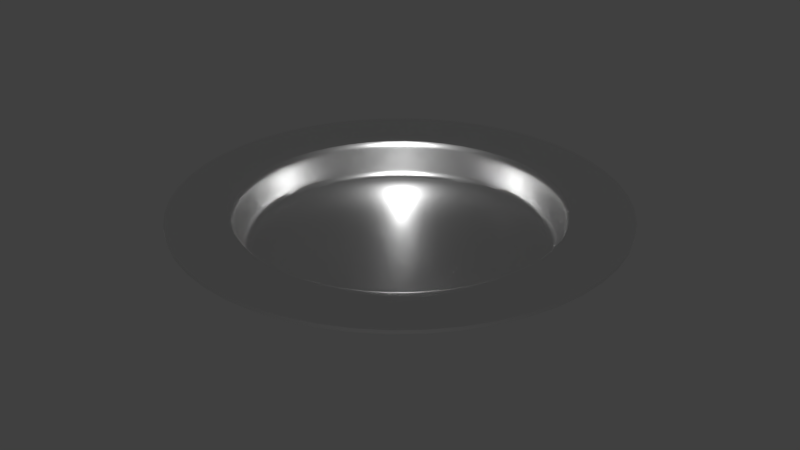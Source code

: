 # Source: Plate1.blend  (saved by Blender 2.76.0; exported with 4.5.12 LTS)
import bpy
from mathutils import Matrix  # noqa: F401  (used for matrix-valued properties, if any)

bpy.ops.wm.read_factory_settings(use_empty=True)
scene = bpy.context.scene
scene.name = 'Scene'

# ---- collections
col_collection_1 = bpy.data.collections.new('Collection 1'); scene.collection.children.link(col_collection_1)

# ---- materials (node trees are filled in below, after node groups)
mat_metal = bpy.data.materials.new('Metal')
mat_metal.alpha_threshold = 0.0
mat_metal.use_transparent_shadow = False
mat_metal.roughness = 0.5

# ---- material node trees
mat_metal.use_nodes = True; mat_metal.node_tree.nodes.clear()
_N = mat_metal.node_tree.nodes; _L = mat_metal.node_tree.links
n0 = _N.new('ShaderNodeOutputMaterial'); n0.name = 'Material Output'; n0.location = (300, 300)
n1 = _N.new('ShaderNodeBsdfAnisotropic'); n1.name = 'Glossy BSDF'; n1.location = (10, 300)
n1.distribution = 'GGX'
n1.inputs[1].default_value = 0.3101
_L.new(n1.outputs[0], n0.inputs[0])
n0.is_active_output = True

# ---- world
world_world = bpy.data.worlds.new('World'); scene.world = world_world
world_world.color = (0.05088, 0.05088, 0.05088)
world_world.use_sun_shadow = False
world_world.sun_shadow_jitter_overblur = 0.0
world_world.cycles.sampling_method = 'MANUAL'
world_world.cycles.sample_map_resolution = 256

# ---- meshes
me_circle_001 = bpy.data.meshes.new('Circle.001')
me_circle_001.from_pydata([(-4.746e-09, 1.478, 0.2474), (-0.7389, 1.28, 0.2474), (-1.28, 0.7389, 0.2474), (-1.478, 5.836e-09, 0.2474), (-1.28, -0.7389, 0.2474), (-0.7389, -1.28, 0.2474), (-2.279e-07, -1.478, 0.2474), (0.7389, -1.28, 0.2474), (1.28, -0.7389, 0.2474), (1.478, -6.166e-07, 0.2474), (1.28, 0.7389, 0.2474), (0.7389, 1.28, 0.2474), (-4.944e-10, 1.05, 0.2254), (-7.746e-10, 1.078, 0.2474), (-0.539, 0.9336, 0.2474), (-0.5249, 0.9091, 0.2254), (-0.9336, 0.539, 0.2474), (-0.9091, 0.5249, 0.2254), (-1.078, -3.606e-08, 0.2474), (-1.05, -3.896e-08, 0.2254), (-0.9336, -0.539, 0.2474), (-0.9091, -0.5249, 0.2254), (-0.539, -0.9336, 0.2474), (-0.5249, -0.9091, 0.2254), (-1.635e-07, -1.078, 0.2474), (-1.59e-07, -1.05, 0.2254), (0.539, -0.9336, 0.2474), (0.5249, -0.9091, 0.2254), (0.9336, -0.539, 0.2474), (0.9091, -0.5249, 0.2254), (1.078, -4.901e-07, 0.2474), (1.05, -4.811e-07, 0.2254), (0.9336, 0.539, 0.2474), (0.9091, 0.5249, 0.2254), (0.539, 0.9336, 0.2474), (0.5249, 0.9091, 0.2254), (-6.519e-09, 0.9718, -0.1131), (-5.851e-11, 1.006, -0.08647), (-0.5029, 0.8711, -0.08647), (-0.4859, 0.8416, -0.1131), (-0.8711, 0.5029, -0.08647), (-0.8416, 0.4859, -0.1131), (-1.006, -4.315e-08, -0.08647), (-0.9718, -4.098e-08, -0.1131), (-0.8711, -0.5029, -0.08647), (-0.8416, -0.4859, -0.1131), (-0.5029, -0.8711, -0.08647), (-0.4859, -0.8416, -0.1131), (-1.519e-07, -1.006, -0.08647), (-1.434e-07, -0.9718, -0.1131), (0.5029, -0.8711, -0.08647), (0.4859, -0.8416, -0.1131), (0.8711, -0.5029, -0.08647), (0.8416, -0.4859, -0.1131), (1.006, -4.668e-07, -0.08647), (0.9718, -4.4e-07, -0.1131), (0.8711, 0.5029, -0.08647), (0.8416, 0.4859, -0.1131), (0.5029, 0.8711, -0.08647), (0.4859, 0.8416, -0.1131)], [], [(18, 16, 2, 3), (32, 30, 9, 10), (26, 24, 6, 7), (20, 18, 3, 4), (34, 32, 10, 11), (13, 34, 11, 0), (28, 26, 7, 8), (22, 20, 4, 5), (14, 13, 0, 1), (16, 14, 1, 2), (30, 28, 8, 9), (24, 22, 5, 6), (42, 40, 17, 19), (56, 54, 31, 33), (50, 48, 25, 27), (38, 37, 12, 15), (44, 42, 19, 21), (58, 56, 33, 35), (52, 50, 27, 29), (46, 44, 21, 23), (54, 52, 29, 31), (48, 46, 23, 25), (37, 58, 35, 12), (15, 12, 13, 14), (17, 15, 14, 16), (19, 17, 16, 18), (21, 19, 18, 20), (23, 21, 20, 22), (25, 23, 22, 24), (27, 25, 24, 26), (29, 27, 26, 28), (31, 29, 28, 30), (33, 31, 30, 32), (35, 33, 32, 34), (12, 35, 34, 13), (40, 38, 15, 17), (39, 36, 37, 38), (41, 39, 38, 40), (43, 41, 40, 42), (45, 43, 42, 44), (47, 45, 44, 46), (49, 47, 46, 48), (51, 49, 48, 50), (53, 51, 50, 52), (55, 53, 52, 54), (57, 55, 54, 56), (59, 57, 56, 58), (36, 59, 58, 37), (45, 47, 49, 43), (39, 41, 43, 36), (57, 59, 36, 55), (51, 53, 55, 49), (43, 49, 55, 36)])
me_circle_001.polygons.foreach_set('use_smooth', [True] * 53)
me_circle_001.materials.append(mat_metal)
me_circle_001.use_remesh_preserve_volume = False
me_circle_001.use_remesh_preserve_attributes = False
me_circle_001.use_mirror_vertex_groups = False
me_circle_001.update()

# ---- objects
ob_plate1 = bpy.data.objects.new('Plate1', me_circle_001)

# ---- transforms, parenting, visibility, modifiers, constraints
ob_plate1.location = (0.0, 0.0, 0.03099)
ob_plate1.scale = (0.2995, 0.2995, 0.2129)
ob_plate1.lineart.crease_threshold = 0.0
_m = ob_plate1.modifiers.new('Subsurf', 'SUBSURF')
_m.uv_smooth = 'PRESERVE_CORNERS'
_m.quality = 2
_m.levels = 0
_m.show_only_control_edges = False
_m = ob_plate1.modifiers.new('Solidify', 'SOLIDIFY')
_m.thickness = 0.0324
_m.nonmanifold_thickness_mode = 'FIXED'
_m.nonmanifold_merge_threshold = 0.0003
_m = ob_plate1.modifiers.new('EdgeSplit', 'EDGE_SPLIT')

# ---- collection membership
col_collection_1.objects.link(ob_plate1)

# ---- scene / render settings (as saved in the file)
scene.frame_start = 1; scene.frame_end = 250; scene.frame_set(1)
scene.render.engine = 'BLENDER_EEVEE_NEXT'
scene.render.resolution_percentage = 50
scene.render.dither_intensity = 0.0
scene.cycles.use_denoising = False
scene.cycles.samples = 10
scene.cycles.sampling_pattern = 'TABULATED_SOBOL'
scene.cycles.light_sampling_threshold = 0.0
scene.cycles.use_adaptive_sampling = False
scene.cycles.use_light_tree = False
scene.cycles.blur_glossy = 0.0
scene.cycles.pixel_filter_type = 'GAUSSIAN'
scene.cycles.sample_clamp_indirect = 0.0
scene.view_settings.view_transform = 'Standard'
bpy.context.view_layer.update()

# ---- added for rendering (the .blend has no active camera and no usable light): camera, sun
cam_auto = bpy.data.cameras.new('AutoCamera')
cam_auto.lens = 50.0
cam_auto.sensor_width = 36.0
cam_auto.clip_end = 1000.0
ob_auto_camera = bpy.data.objects.new('AutoCamera', cam_auto)
scene.collection.objects.link(ob_auto_camera)
ob_auto_camera.location = (1.16075, -1.3929, 0.970676)
ob_auto_camera.rotation_euler = (1.09748, -7.21219e-08, 0.694738)
scene.camera = ob_auto_camera
light_auto_sun = bpy.data.lights.new('AutoSun', 'SUN')
light_auto_sun.energy = 3.0
light_auto_sun.angle = 0.0523599
ob_auto_sun = bpy.data.objects.new('AutoSun', light_auto_sun)
scene.collection.objects.link(ob_auto_sun)
ob_auto_sun.rotation_euler = (0.872665, 0.174533, 0.523599)
bpy.context.view_layer.update()
